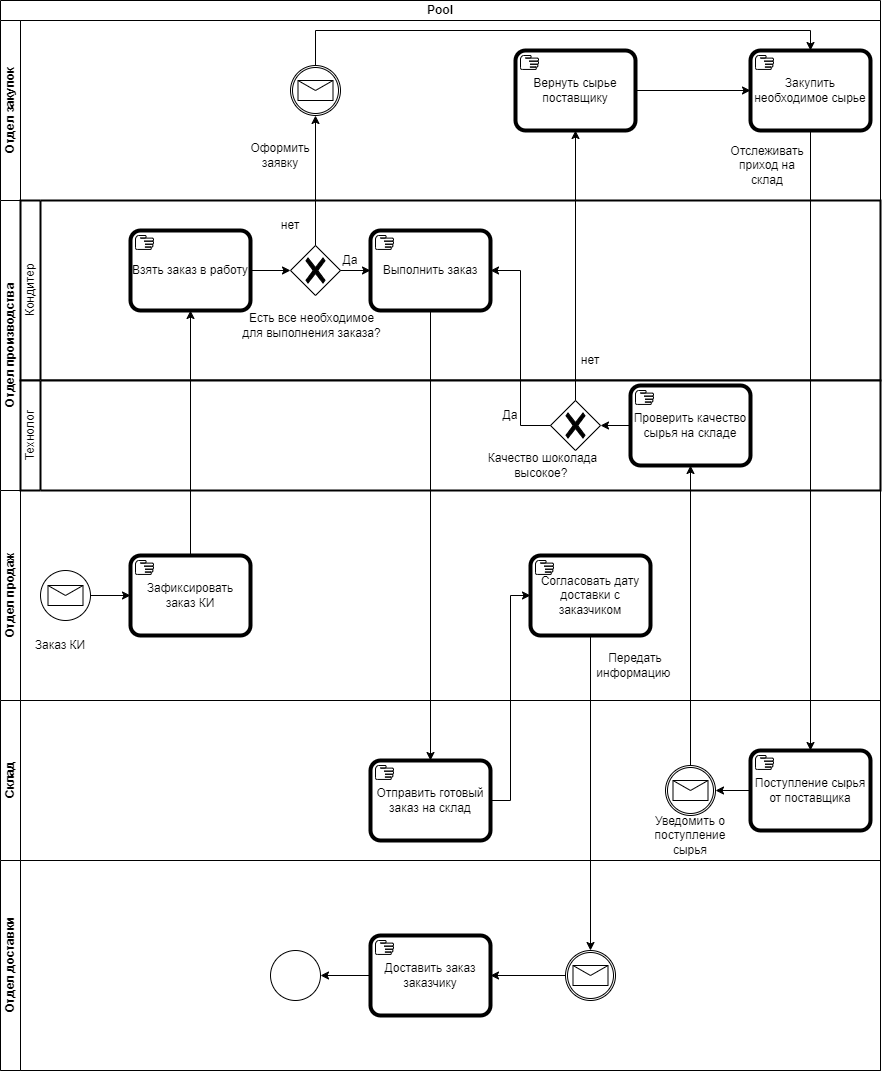

The diagram above was exported from draw.io. Its source (the exported page's mxGraphModel, read from the mxfile embedded in the PNG):
<mxGraphModel dx="2049" dy="1114" grid="1" gridSize="10" guides="1" tooltips="1" connect="1" arrows="1" fold="1" page="1" pageScale="1" pageWidth="827" pageHeight="1169" math="0" shadow="0">
  <root>
    <mxCell id="0" />
    <mxCell id="1" parent="0" />
    <mxCell id="IUjU82M1gCmIT-s-0H7D-3" value="Pool" style="swimlane;html=1;childLayout=stackLayout;resizeParent=1;resizeParentMax=0;horizontal=1;startSize=20;horizontalStack=0;whiteSpace=wrap;" vertex="1" parent="1">
      <mxGeometry x="30" y="210" width="880" height="1070" as="geometry" />
    </mxCell>
    <mxCell id="IUjU82M1gCmIT-s-0H7D-4" value="Отдел закупок" style="swimlane;html=1;startSize=20;horizontal=0;" vertex="1" parent="IUjU82M1gCmIT-s-0H7D-3">
      <mxGeometry y="20" width="880" height="180" as="geometry" />
    </mxCell>
    <mxCell id="IUjU82M1gCmIT-s-0H7D-17" value="Закупить необходимое сырье" style="points=[[0.25,0,0],[0.5,0,0],[0.75,0,0],[1,0.25,0],[1,0.5,0],[1,0.75,0],[0.75,1,0],[0.5,1,0],[0.25,1,0],[0,0.75,0],[0,0.5,0],[0,0.25,0]];shape=mxgraph.bpmn.task2;whiteSpace=wrap;rectStyle=rounded;size=10;html=1;container=1;expand=0;collapsible=0;bpmnShapeType=call;taskMarker=manual;" vertex="1" parent="IUjU82M1gCmIT-s-0H7D-4">
      <mxGeometry x="750" y="30" width="120" height="80" as="geometry" />
    </mxCell>
    <mxCell id="IUjU82M1gCmIT-s-0H7D-22" value="" style="points=[[0.145,0.145,0],[0.5,0,0],[0.855,0.145,0],[1,0.5,0],[0.855,0.855,0],[0.5,1,0],[0.145,0.855,0],[0,0.5,0]];shape=mxgraph.bpmn.event;html=1;verticalLabelPosition=bottom;labelBackgroundColor=#ffffff;verticalAlign=top;align=center;perimeter=ellipsePerimeter;outlineConnect=0;aspect=fixed;outline=catching;symbol=message;" vertex="1" parent="IUjU82M1gCmIT-s-0H7D-4">
      <mxGeometry x="290" y="45" width="50" height="50" as="geometry" />
    </mxCell>
    <mxCell id="IUjU82M1gCmIT-s-0H7D-24" value="Оформить заявку" style="text;strokeColor=none;align=center;fillColor=none;html=1;verticalAlign=middle;whiteSpace=wrap;rounded=0;" vertex="1" parent="IUjU82M1gCmIT-s-0H7D-4">
      <mxGeometry x="250" y="120" width="60" height="30" as="geometry" />
    </mxCell>
    <mxCell id="IUjU82M1gCmIT-s-0H7D-29" value="Отслеживать приход на склад" style="text;strokeColor=none;align=center;fillColor=none;html=1;verticalAlign=middle;whiteSpace=wrap;rounded=0;" vertex="1" parent="IUjU82M1gCmIT-s-0H7D-4">
      <mxGeometry x="737" y="130" width="60" height="30" as="geometry" />
    </mxCell>
    <mxCell id="IUjU82M1gCmIT-s-0H7D-45" value="Вернуть сырье поставщику" style="points=[[0.25,0,0],[0.5,0,0],[0.75,0,0],[1,0.25,0],[1,0.5,0],[1,0.75,0],[0.75,1,0],[0.5,1,0],[0.25,1,0],[0,0.75,0],[0,0.5,0],[0,0.25,0]];shape=mxgraph.bpmn.task2;whiteSpace=wrap;rectStyle=rounded;size=10;html=1;container=1;expand=0;collapsible=0;bpmnShapeType=call;taskMarker=manual;" vertex="1" parent="IUjU82M1gCmIT-s-0H7D-4">
      <mxGeometry x="515" y="30" width="120" height="80" as="geometry" />
    </mxCell>
    <mxCell id="IUjU82M1gCmIT-s-0H7D-49" style="edgeStyle=orthogonalEdgeStyle;rounded=0;orthogonalLoop=1;jettySize=auto;html=1;exitX=1;exitY=0.5;exitDx=0;exitDy=0;exitPerimeter=0;entryX=0;entryY=0.5;entryDx=0;entryDy=0;entryPerimeter=0;" edge="1" parent="IUjU82M1gCmIT-s-0H7D-4" source="IUjU82M1gCmIT-s-0H7D-45" target="IUjU82M1gCmIT-s-0H7D-17">
      <mxGeometry relative="1" as="geometry" />
    </mxCell>
    <mxCell id="IUjU82M1gCmIT-s-0H7D-54" style="edgeStyle=orthogonalEdgeStyle;rounded=0;orthogonalLoop=1;jettySize=auto;html=1;exitX=0.5;exitY=0;exitDx=0;exitDy=0;exitPerimeter=0;entryX=0.5;entryY=0;entryDx=0;entryDy=0;entryPerimeter=0;" edge="1" parent="IUjU82M1gCmIT-s-0H7D-4" source="IUjU82M1gCmIT-s-0H7D-22" target="IUjU82M1gCmIT-s-0H7D-17">
      <mxGeometry relative="1" as="geometry" />
    </mxCell>
    <mxCell id="IUjU82M1gCmIT-s-0H7D-5" value="Отдел производства" style="swimlane;html=1;startSize=20;horizontal=0;" vertex="1" parent="IUjU82M1gCmIT-s-0H7D-3">
      <mxGeometry y="200" width="880" height="290" as="geometry" />
    </mxCell>
    <mxCell id="IUjU82M1gCmIT-s-0H7D-35" value="Кондитер" style="swimlane;html=1;startSize=20;fontStyle=0;collapsible=0;horizontal=0;swimlaneLine=1;swimlaneFillColor=#ffffff;strokeWidth=2;whiteSpace=wrap;" vertex="1" parent="IUjU82M1gCmIT-s-0H7D-5">
      <mxGeometry x="20" width="860" height="180" as="geometry" />
    </mxCell>
    <mxCell id="IUjU82M1gCmIT-s-0H7D-12" value="Взять заказ в работу" style="points=[[0.25,0,0],[0.5,0,0],[0.75,0,0],[1,0.25,0],[1,0.5,0],[1,0.75,0],[0.75,1,0],[0.5,1,0],[0.25,1,0],[0,0.75,0],[0,0.5,0],[0,0.25,0]];shape=mxgraph.bpmn.task2;whiteSpace=wrap;rectStyle=rounded;size=10;html=1;container=1;expand=0;collapsible=0;bpmnShapeType=call;taskMarker=manual;" vertex="1" parent="IUjU82M1gCmIT-s-0H7D-35">
      <mxGeometry x="110" y="30" width="120" height="80" as="geometry" />
    </mxCell>
    <mxCell id="IUjU82M1gCmIT-s-0H7D-14" value="" style="points=[[0.25,0.25,0],[0.5,0,0],[0.75,0.25,0],[1,0.5,0],[0.75,0.75,0],[0.5,1,0],[0.25,0.75,0],[0,0.5,0]];shape=mxgraph.bpmn.gateway2;html=1;verticalLabelPosition=bottom;labelBackgroundColor=#ffffff;verticalAlign=top;align=center;perimeter=rhombusPerimeter;outlineConnect=0;outline=none;symbol=none;gwType=exclusive;" vertex="1" parent="IUjU82M1gCmIT-s-0H7D-35">
      <mxGeometry x="270" y="45" width="50" height="50" as="geometry" />
    </mxCell>
    <mxCell id="IUjU82M1gCmIT-s-0H7D-16" style="edgeStyle=orthogonalEdgeStyle;rounded=0;orthogonalLoop=1;jettySize=auto;html=1;exitX=1;exitY=0.5;exitDx=0;exitDy=0;exitPerimeter=0;entryX=0;entryY=0.5;entryDx=0;entryDy=0;entryPerimeter=0;" edge="1" parent="IUjU82M1gCmIT-s-0H7D-35" source="IUjU82M1gCmIT-s-0H7D-12" target="IUjU82M1gCmIT-s-0H7D-14">
      <mxGeometry relative="1" as="geometry" />
    </mxCell>
    <mxCell id="IUjU82M1gCmIT-s-0H7D-20" value="Выполнить заказ" style="points=[[0.25,0,0],[0.5,0,0],[0.75,0,0],[1,0.25,0],[1,0.5,0],[1,0.75,0],[0.75,1,0],[0.5,1,0],[0.25,1,0],[0,0.75,0],[0,0.5,0],[0,0.25,0]];shape=mxgraph.bpmn.task2;whiteSpace=wrap;rectStyle=rounded;size=10;html=1;container=1;expand=0;collapsible=0;bpmnShapeType=call;taskMarker=manual;" vertex="1" parent="IUjU82M1gCmIT-s-0H7D-35">
      <mxGeometry x="350" y="30" width="120" height="80" as="geometry" />
    </mxCell>
    <mxCell id="IUjU82M1gCmIT-s-0H7D-21" style="edgeStyle=orthogonalEdgeStyle;rounded=0;orthogonalLoop=1;jettySize=auto;html=1;exitX=1;exitY=0.5;exitDx=0;exitDy=0;exitPerimeter=0;" edge="1" parent="IUjU82M1gCmIT-s-0H7D-35" source="IUjU82M1gCmIT-s-0H7D-14" target="IUjU82M1gCmIT-s-0H7D-20">
      <mxGeometry relative="1" as="geometry" />
    </mxCell>
    <mxCell id="IUjU82M1gCmIT-s-0H7D-15" value="Есть все необходимое для выполнения заказа?" style="text;strokeColor=none;align=center;fillColor=none;html=1;verticalAlign=middle;whiteSpace=wrap;rounded=0;" vertex="1" parent="IUjU82M1gCmIT-s-0H7D-35">
      <mxGeometry x="219" y="100" width="145" height="50" as="geometry" />
    </mxCell>
    <mxCell id="IUjU82M1gCmIT-s-0H7D-44" value="нет" style="text;strokeColor=none;align=center;fillColor=none;html=1;verticalAlign=middle;whiteSpace=wrap;rounded=0;" vertex="1" parent="IUjU82M1gCmIT-s-0H7D-35">
      <mxGeometry x="540" y="145" width="60" height="30" as="geometry" />
    </mxCell>
    <mxCell id="IUjU82M1gCmIT-s-0H7D-27" value="Да" style="text;strokeColor=none;align=center;fillColor=none;html=1;verticalAlign=middle;whiteSpace=wrap;rounded=0;" vertex="1" parent="IUjU82M1gCmIT-s-0H7D-35">
      <mxGeometry x="300" y="45" width="60" height="30" as="geometry" />
    </mxCell>
    <mxCell id="IUjU82M1gCmIT-s-0H7D-19" value="нет" style="text;strokeColor=none;align=center;fillColor=none;html=1;verticalAlign=middle;whiteSpace=wrap;rounded=0;" vertex="1" parent="IUjU82M1gCmIT-s-0H7D-5">
      <mxGeometry x="260" y="10" width="60" height="30" as="geometry" />
    </mxCell>
    <mxCell id="IUjU82M1gCmIT-s-0H7D-6" value="Отдел продаж" style="swimlane;html=1;startSize=20;horizontal=0;" vertex="1" parent="IUjU82M1gCmIT-s-0H7D-3">
      <mxGeometry y="490" width="880" height="210" as="geometry" />
    </mxCell>
    <mxCell id="IUjU82M1gCmIT-s-0H7D-2" value="Зафиксировать заказ КИ" style="points=[[0.25,0,0],[0.5,0,0],[0.75,0,0],[1,0.25,0],[1,0.5,0],[1,0.75,0],[0.75,1,0],[0.5,1,0],[0.25,1,0],[0,0.75,0],[0,0.5,0],[0,0.25,0]];shape=mxgraph.bpmn.task2;whiteSpace=wrap;rectStyle=rounded;size=10;html=1;container=1;expand=0;collapsible=0;bpmnShapeType=call;taskMarker=manual;" vertex="1" parent="IUjU82M1gCmIT-s-0H7D-6">
      <mxGeometry x="130" y="65" width="120" height="80" as="geometry" />
    </mxCell>
    <mxCell id="IUjU82M1gCmIT-s-0H7D-1" value="" style="points=[[0.145,0.145,0],[0.5,0,0],[0.855,0.145,0],[1,0.5,0],[0.855,0.855,0],[0.5,1,0],[0.145,0.855,0],[0,0.5,0]];shape=mxgraph.bpmn.event;html=1;verticalLabelPosition=bottom;labelBackgroundColor=#ffffff;verticalAlign=top;align=center;perimeter=ellipsePerimeter;outlineConnect=0;aspect=fixed;outline=standard;symbol=message;" vertex="1" parent="IUjU82M1gCmIT-s-0H7D-6">
      <mxGeometry x="40" y="80" width="50" height="50" as="geometry" />
    </mxCell>
    <mxCell id="IUjU82M1gCmIT-s-0H7D-10" style="edgeStyle=orthogonalEdgeStyle;rounded=0;orthogonalLoop=1;jettySize=auto;html=1;exitX=1;exitY=0.5;exitDx=0;exitDy=0;exitPerimeter=0;entryX=0;entryY=0.5;entryDx=0;entryDy=0;entryPerimeter=0;" edge="1" parent="IUjU82M1gCmIT-s-0H7D-6" source="IUjU82M1gCmIT-s-0H7D-1" target="IUjU82M1gCmIT-s-0H7D-2">
      <mxGeometry relative="1" as="geometry" />
    </mxCell>
    <mxCell id="IUjU82M1gCmIT-s-0H7D-11" value="Заказ КИ" style="text;strokeColor=none;align=center;fillColor=none;html=1;verticalAlign=middle;whiteSpace=wrap;rounded=0;" vertex="1" parent="IUjU82M1gCmIT-s-0H7D-6">
      <mxGeometry x="30" y="140" width="60" height="30" as="geometry" />
    </mxCell>
    <mxCell id="IUjU82M1gCmIT-s-0H7D-34" value="Технолог" style="swimlane;html=1;startSize=20;fontStyle=0;collapsible=0;horizontal=0;swimlaneLine=1;swimlaneFillColor=#ffffff;strokeWidth=2;whiteSpace=wrap;" vertex="1" parent="IUjU82M1gCmIT-s-0H7D-6">
      <mxGeometry x="20" y="-110" width="860" height="110" as="geometry" />
    </mxCell>
    <mxCell id="IUjU82M1gCmIT-s-0H7D-42" style="edgeStyle=orthogonalEdgeStyle;rounded=0;orthogonalLoop=1;jettySize=auto;html=1;exitX=0;exitY=0.5;exitDx=0;exitDy=0;exitPerimeter=0;entryX=1;entryY=0.5;entryDx=0;entryDy=0;entryPerimeter=0;" edge="1" parent="IUjU82M1gCmIT-s-0H7D-34" source="IUjU82M1gCmIT-s-0H7D-36" target="IUjU82M1gCmIT-s-0H7D-38">
      <mxGeometry relative="1" as="geometry">
        <mxPoint x="559.9999999999998" y="45.10344827586209" as="targetPoint" />
      </mxGeometry>
    </mxCell>
    <mxCell id="IUjU82M1gCmIT-s-0H7D-36" value="Проверить качество сырья на складе" style="points=[[0.25,0,0],[0.5,0,0],[0.75,0,0],[1,0.25,0],[1,0.5,0],[1,0.75,0],[0.75,1,0],[0.5,1,0],[0.25,1,0],[0,0.75,0],[0,0.5,0],[0,0.25,0]];shape=mxgraph.bpmn.task2;whiteSpace=wrap;rectStyle=rounded;size=10;html=1;container=1;expand=0;collapsible=0;bpmnShapeType=call;taskMarker=manual;" vertex="1" parent="IUjU82M1gCmIT-s-0H7D-34">
      <mxGeometry x="610" y="5" width="120" height="80" as="geometry" />
    </mxCell>
    <mxCell id="IUjU82M1gCmIT-s-0H7D-38" value="" style="points=[[0.25,0.25,0],[0.5,0,0],[0.75,0.25,0],[1,0.5,0],[0.75,0.75,0],[0.5,1,0],[0.25,0.75,0],[0,0.5,0]];shape=mxgraph.bpmn.gateway2;html=1;verticalLabelPosition=bottom;labelBackgroundColor=#ffffff;verticalAlign=top;align=center;perimeter=rhombusPerimeter;outlineConnect=0;outline=none;symbol=none;gwType=exclusive;" vertex="1" parent="IUjU82M1gCmIT-s-0H7D-34">
      <mxGeometry x="530" y="20" width="50" height="50" as="geometry" />
    </mxCell>
    <mxCell id="IUjU82M1gCmIT-s-0H7D-39" value="Качество шоколада высокое?&amp;nbsp;" style="text;strokeColor=none;align=center;fillColor=none;html=1;verticalAlign=middle;whiteSpace=wrap;rounded=0;" vertex="1" parent="IUjU82M1gCmIT-s-0H7D-34">
      <mxGeometry x="450" y="60" width="145" height="50" as="geometry" />
    </mxCell>
    <mxCell id="IUjU82M1gCmIT-s-0H7D-43" value="Да" style="text;strokeColor=none;align=center;fillColor=none;html=1;verticalAlign=middle;whiteSpace=wrap;rounded=0;" vertex="1" parent="IUjU82M1gCmIT-s-0H7D-34">
      <mxGeometry x="460" y="20" width="60" height="30" as="geometry" />
    </mxCell>
    <mxCell id="IUjU82M1gCmIT-s-0H7D-57" value="Согласовать дату доставки с заказчиком" style="points=[[0.25,0,0],[0.5,0,0],[0.75,0,0],[1,0.25,0],[1,0.5,0],[1,0.75,0],[0.75,1,0],[0.5,1,0],[0.25,1,0],[0,0.75,0],[0,0.5,0],[0,0.25,0]];shape=mxgraph.bpmn.task2;whiteSpace=wrap;rectStyle=rounded;size=10;html=1;container=1;expand=0;collapsible=0;bpmnShapeType=call;taskMarker=manual;" vertex="1" parent="IUjU82M1gCmIT-s-0H7D-6">
      <mxGeometry x="530" y="65" width="120" height="80" as="geometry" />
    </mxCell>
    <mxCell id="IUjU82M1gCmIT-s-0H7D-60" value="Передать информацию&amp;nbsp;" style="text;strokeColor=none;align=center;fillColor=none;html=1;verticalAlign=middle;whiteSpace=wrap;rounded=0;" vertex="1" parent="IUjU82M1gCmIT-s-0H7D-6">
      <mxGeometry x="600" y="160" width="70" height="30" as="geometry" />
    </mxCell>
    <mxCell id="IUjU82M1gCmIT-s-0H7D-7" value="Склад" style="swimlane;html=1;startSize=20;horizontal=0;" vertex="1" parent="IUjU82M1gCmIT-s-0H7D-3">
      <mxGeometry y="700" width="880" height="160" as="geometry" />
    </mxCell>
    <mxCell id="IUjU82M1gCmIT-s-0H7D-26" value="Поступление сырья от поставщика" style="points=[[0.25,0,0],[0.5,0,0],[0.75,0,0],[1,0.25,0],[1,0.5,0],[1,0.75,0],[0.75,1,0],[0.5,1,0],[0.25,1,0],[0,0.75,0],[0,0.5,0],[0,0.25,0]];shape=mxgraph.bpmn.task2;whiteSpace=wrap;rectStyle=rounded;size=10;html=1;container=1;expand=0;collapsible=0;bpmnShapeType=call;taskMarker=manual;" vertex="1" parent="IUjU82M1gCmIT-s-0H7D-7">
      <mxGeometry x="750" y="50" width="120" height="80" as="geometry" />
    </mxCell>
    <mxCell id="IUjU82M1gCmIT-s-0H7D-31" value="" style="points=[[0.145,0.145,0],[0.5,0,0],[0.855,0.145,0],[1,0.5,0],[0.855,0.855,0],[0.5,1,0],[0.145,0.855,0],[0,0.5,0]];shape=mxgraph.bpmn.event;html=1;verticalLabelPosition=bottom;labelBackgroundColor=#ffffff;verticalAlign=top;align=center;perimeter=ellipsePerimeter;outlineConnect=0;aspect=fixed;outline=catching;symbol=message;" vertex="1" parent="IUjU82M1gCmIT-s-0H7D-7">
      <mxGeometry x="665" y="65" width="50" height="50" as="geometry" />
    </mxCell>
    <mxCell id="IUjU82M1gCmIT-s-0H7D-32" style="edgeStyle=orthogonalEdgeStyle;rounded=0;orthogonalLoop=1;jettySize=auto;html=1;exitX=0;exitY=0.5;exitDx=0;exitDy=0;exitPerimeter=0;entryX=1;entryY=0.5;entryDx=0;entryDy=0;entryPerimeter=0;" edge="1" parent="IUjU82M1gCmIT-s-0H7D-7" source="IUjU82M1gCmIT-s-0H7D-26" target="IUjU82M1gCmIT-s-0H7D-31">
      <mxGeometry relative="1" as="geometry" />
    </mxCell>
    <mxCell id="IUjU82M1gCmIT-s-0H7D-33" value="Уведомить о поступление сырья" style="text;strokeColor=none;align=center;fillColor=none;html=1;verticalAlign=middle;whiteSpace=wrap;rounded=0;" vertex="1" parent="IUjU82M1gCmIT-s-0H7D-7">
      <mxGeometry x="655" y="120" width="70" height="30" as="geometry" />
    </mxCell>
    <mxCell id="IUjU82M1gCmIT-s-0H7D-50" value="Отправить готовый заказ на склад" style="points=[[0.25,0,0],[0.5,0,0],[0.75,0,0],[1,0.25,0],[1,0.5,0],[1,0.75,0],[0.75,1,0],[0.5,1,0],[0.25,1,0],[0,0.75,0],[0,0.5,0],[0,0.25,0]];shape=mxgraph.bpmn.task2;whiteSpace=wrap;rectStyle=rounded;size=10;html=1;container=1;expand=0;collapsible=0;bpmnShapeType=call;taskMarker=manual;" vertex="1" parent="IUjU82M1gCmIT-s-0H7D-7">
      <mxGeometry x="370" y="60" width="120" height="80" as="geometry" />
    </mxCell>
    <mxCell id="IUjU82M1gCmIT-s-0H7D-8" value="Отдел доставки" style="swimlane;html=1;startSize=20;horizontal=0;" vertex="1" parent="IUjU82M1gCmIT-s-0H7D-3">
      <mxGeometry y="860" width="880" height="210" as="geometry" />
    </mxCell>
    <mxCell id="IUjU82M1gCmIT-s-0H7D-59" value="" style="points=[[0.145,0.145,0],[0.5,0,0],[0.855,0.145,0],[1,0.5,0],[0.855,0.855,0],[0.5,1,0],[0.145,0.855,0],[0,0.5,0]];shape=mxgraph.bpmn.event;html=1;verticalLabelPosition=bottom;labelBackgroundColor=#ffffff;verticalAlign=top;align=center;perimeter=ellipsePerimeter;outlineConnect=0;aspect=fixed;outline=catching;symbol=message;" vertex="1" parent="IUjU82M1gCmIT-s-0H7D-8">
      <mxGeometry x="565" y="90" width="50" height="50" as="geometry" />
    </mxCell>
    <mxCell id="IUjU82M1gCmIT-s-0H7D-65" style="edgeStyle=orthogonalEdgeStyle;rounded=0;orthogonalLoop=1;jettySize=auto;html=1;exitX=0;exitY=0.5;exitDx=0;exitDy=0;exitPerimeter=0;" edge="1" parent="IUjU82M1gCmIT-s-0H7D-8" source="IUjU82M1gCmIT-s-0H7D-62" target="IUjU82M1gCmIT-s-0H7D-64">
      <mxGeometry relative="1" as="geometry" />
    </mxCell>
    <mxCell id="IUjU82M1gCmIT-s-0H7D-62" value="Доставить заказ заказчику" style="points=[[0.25,0,0],[0.5,0,0],[0.75,0,0],[1,0.25,0],[1,0.5,0],[1,0.75,0],[0.75,1,0],[0.5,1,0],[0.25,1,0],[0,0.75,0],[0,0.5,0],[0,0.25,0]];shape=mxgraph.bpmn.task2;whiteSpace=wrap;rectStyle=rounded;size=10;html=1;container=1;expand=0;collapsible=0;bpmnShapeType=call;taskMarker=manual;" vertex="1" parent="IUjU82M1gCmIT-s-0H7D-8">
      <mxGeometry x="370" y="75" width="120" height="80" as="geometry" />
    </mxCell>
    <mxCell id="IUjU82M1gCmIT-s-0H7D-63" style="edgeStyle=orthogonalEdgeStyle;rounded=0;orthogonalLoop=1;jettySize=auto;html=1;exitX=0;exitY=0.5;exitDx=0;exitDy=0;exitPerimeter=0;entryX=1;entryY=0.5;entryDx=0;entryDy=0;entryPerimeter=0;" edge="1" parent="IUjU82M1gCmIT-s-0H7D-8" source="IUjU82M1gCmIT-s-0H7D-59" target="IUjU82M1gCmIT-s-0H7D-62">
      <mxGeometry relative="1" as="geometry" />
    </mxCell>
    <mxCell id="IUjU82M1gCmIT-s-0H7D-64" value="" style="points=[[0.145,0.145,0],[0.5,0,0],[0.855,0.145,0],[1,0.5,0],[0.855,0.855,0],[0.5,1,0],[0.145,0.855,0],[0,0.5,0]];shape=mxgraph.bpmn.event;html=1;verticalLabelPosition=bottom;labelBackgroundColor=#ffffff;verticalAlign=top;align=center;perimeter=ellipsePerimeter;outlineConnect=0;aspect=fixed;outline=standard;symbol=general;" vertex="1" parent="IUjU82M1gCmIT-s-0H7D-8">
      <mxGeometry x="270" y="90" width="50" height="50" as="geometry" />
    </mxCell>
    <mxCell id="IUjU82M1gCmIT-s-0H7D-13" style="edgeStyle=orthogonalEdgeStyle;rounded=0;orthogonalLoop=1;jettySize=auto;html=1;exitX=0.5;exitY=0;exitDx=0;exitDy=0;exitPerimeter=0;entryX=0.5;entryY=1;entryDx=0;entryDy=0;entryPerimeter=0;" edge="1" parent="IUjU82M1gCmIT-s-0H7D-3" source="IUjU82M1gCmIT-s-0H7D-2" target="IUjU82M1gCmIT-s-0H7D-12">
      <mxGeometry relative="1" as="geometry" />
    </mxCell>
    <mxCell id="IUjU82M1gCmIT-s-0H7D-23" style="edgeStyle=orthogonalEdgeStyle;rounded=0;orthogonalLoop=1;jettySize=auto;html=1;exitX=0.5;exitY=0;exitDx=0;exitDy=0;exitPerimeter=0;" edge="1" parent="IUjU82M1gCmIT-s-0H7D-3" source="IUjU82M1gCmIT-s-0H7D-14" target="IUjU82M1gCmIT-s-0H7D-22">
      <mxGeometry relative="1" as="geometry" />
    </mxCell>
    <mxCell id="IUjU82M1gCmIT-s-0H7D-28" style="edgeStyle=orthogonalEdgeStyle;rounded=0;orthogonalLoop=1;jettySize=auto;html=1;exitX=0.5;exitY=1;exitDx=0;exitDy=0;exitPerimeter=0;entryX=0.5;entryY=0;entryDx=0;entryDy=0;entryPerimeter=0;" edge="1" parent="IUjU82M1gCmIT-s-0H7D-3" source="IUjU82M1gCmIT-s-0H7D-17" target="IUjU82M1gCmIT-s-0H7D-26">
      <mxGeometry relative="1" as="geometry" />
    </mxCell>
    <mxCell id="IUjU82M1gCmIT-s-0H7D-37" style="edgeStyle=orthogonalEdgeStyle;rounded=0;orthogonalLoop=1;jettySize=auto;html=1;exitX=0.5;exitY=0;exitDx=0;exitDy=0;exitPerimeter=0;entryX=0.5;entryY=1;entryDx=0;entryDy=0;entryPerimeter=0;" edge="1" parent="IUjU82M1gCmIT-s-0H7D-3" source="IUjU82M1gCmIT-s-0H7D-31" target="IUjU82M1gCmIT-s-0H7D-36">
      <mxGeometry relative="1" as="geometry" />
    </mxCell>
    <mxCell id="IUjU82M1gCmIT-s-0H7D-41" style="edgeStyle=orthogonalEdgeStyle;rounded=0;orthogonalLoop=1;jettySize=auto;html=1;exitX=0;exitY=0.5;exitDx=0;exitDy=0;exitPerimeter=0;entryX=1;entryY=0.5;entryDx=0;entryDy=0;entryPerimeter=0;" edge="1" parent="IUjU82M1gCmIT-s-0H7D-3" source="IUjU82M1gCmIT-s-0H7D-38" target="IUjU82M1gCmIT-s-0H7D-20">
      <mxGeometry relative="1" as="geometry" />
    </mxCell>
    <mxCell id="IUjU82M1gCmIT-s-0H7D-48" style="edgeStyle=orthogonalEdgeStyle;rounded=0;orthogonalLoop=1;jettySize=auto;html=1;exitX=0.5;exitY=0;exitDx=0;exitDy=0;exitPerimeter=0;entryX=0.5;entryY=1;entryDx=0;entryDy=0;entryPerimeter=0;" edge="1" parent="IUjU82M1gCmIT-s-0H7D-3" source="IUjU82M1gCmIT-s-0H7D-38" target="IUjU82M1gCmIT-s-0H7D-45">
      <mxGeometry relative="1" as="geometry" />
    </mxCell>
    <mxCell id="IUjU82M1gCmIT-s-0H7D-52" style="edgeStyle=orthogonalEdgeStyle;rounded=0;orthogonalLoop=1;jettySize=auto;html=1;exitX=0.5;exitY=1;exitDx=0;exitDy=0;exitPerimeter=0;entryX=0.5;entryY=0;entryDx=0;entryDy=0;entryPerimeter=0;" edge="1" parent="IUjU82M1gCmIT-s-0H7D-3" source="IUjU82M1gCmIT-s-0H7D-20" target="IUjU82M1gCmIT-s-0H7D-50">
      <mxGeometry relative="1" as="geometry" />
    </mxCell>
    <mxCell id="IUjU82M1gCmIT-s-0H7D-58" style="edgeStyle=orthogonalEdgeStyle;rounded=0;orthogonalLoop=1;jettySize=auto;html=1;exitX=1;exitY=0.5;exitDx=0;exitDy=0;exitPerimeter=0;entryX=0;entryY=0.5;entryDx=0;entryDy=0;entryPerimeter=0;" edge="1" parent="IUjU82M1gCmIT-s-0H7D-3" source="IUjU82M1gCmIT-s-0H7D-50" target="IUjU82M1gCmIT-s-0H7D-57">
      <mxGeometry relative="1" as="geometry" />
    </mxCell>
    <mxCell id="IUjU82M1gCmIT-s-0H7D-61" style="edgeStyle=orthogonalEdgeStyle;rounded=0;orthogonalLoop=1;jettySize=auto;html=1;exitX=0.5;exitY=1;exitDx=0;exitDy=0;exitPerimeter=0;" edge="1" parent="IUjU82M1gCmIT-s-0H7D-3" source="IUjU82M1gCmIT-s-0H7D-57" target="IUjU82M1gCmIT-s-0H7D-59">
      <mxGeometry relative="1" as="geometry" />
    </mxCell>
  </root>
</mxGraphModel>